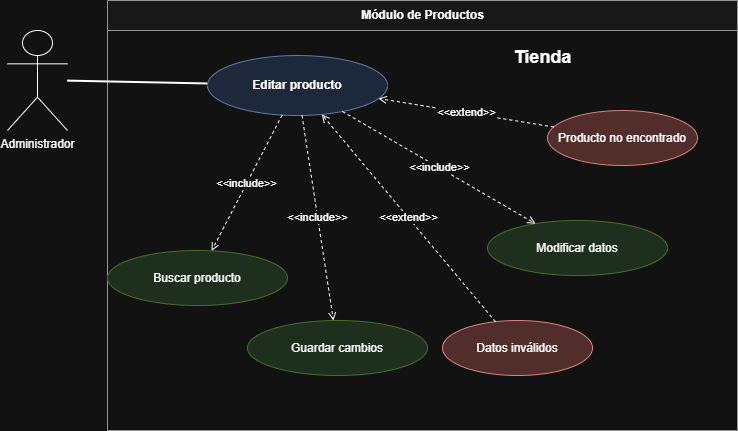

The diagram above was exported from draw.io. Its source (the exported page's mxGraphModel, read from the mxfile embedded in the PNG):
<mxGraphModel dx="759" dy="866" grid="1" gridSize="10" guides="1" tooltips="1" connect="1" arrows="1" fold="1" page="1" pageScale="1" pageWidth="850" pageHeight="1100" math="0" shadow="0">
  <root>
    <mxCell id="0" />
    <mxCell id="1" parent="0" />
    <mxCell id="actor" parent="1" style="shape=umlActor;verticalLabelPosition=bottom;verticalAlign=top;html=1;" value="Administrador" vertex="1">
      <mxGeometry height="100" width="60" x="50" y="90" as="geometry" />
    </mxCell>
    <mxCell id="boundary" parent="1" style="swimlane;html=1;rounded=0;fontStyle=1;startSize=30;fillColor=#f8f8f8;strokeColor=#666666;" value="Módulo de Productos" vertex="1">
      <mxGeometry height="430" width="630" x="150" y="60" as="geometry" />
    </mxCell>
    <mxCell id="main" parent="boundary" style="ellipse;whiteSpace=wrap;html=1;fontStyle=1;fillColor=#dae8fc;strokeColor=#6c8ebf;" value="Editar producto" vertex="1">
      <mxGeometry height="60" width="180" x="100" y="55" as="geometry" />
    </mxCell>
    <mxCell id="inc1" parent="boundary" style="ellipse;whiteSpace=wrap;html=1;fillColor=#d5e8d4;strokeColor=#82b366;" value="Buscar producto" vertex="1">
      <mxGeometry height="55" width="180" y="250" as="geometry" />
    </mxCell>
    <mxCell id="inc2" parent="boundary" style="ellipse;whiteSpace=wrap;html=1;fillColor=#d5e8d4;strokeColor=#82b366;" value="Modificar datos" vertex="1">
      <mxGeometry height="55" width="180" x="380" y="220" as="geometry" />
    </mxCell>
    <mxCell id="inc3" parent="boundary" style="ellipse;whiteSpace=wrap;html=1;fillColor=#d5e8d4;strokeColor=#82b366;" value="Guardar cambios" vertex="1">
      <mxGeometry height="55" width="180" x="140" y="320" as="geometry" />
    </mxCell>
    <mxCell id="ext1" parent="boundary" style="ellipse;whiteSpace=wrap;html=1;fillColor=#f8cecc;strokeColor=#b85450;" value="Producto no encontrado" vertex="1">
      <mxGeometry height="55" width="150" x="440" y="110" as="geometry" />
    </mxCell>
    <mxCell id="ext2" parent="boundary" style="ellipse;whiteSpace=wrap;html=1;fillColor=#f8cecc;strokeColor=#b85450;" value="Datos inválidos" vertex="1">
      <mxGeometry height="55" width="150" x="335" y="320" as="geometry" />
    </mxCell>
    <mxCell id="title" parent="boundary" style="text;html=1;fontSize=18;fontStyle=1;strokeColor=none;fillColor=none;align=center;" value="Tienda" vertex="1">
      <mxGeometry height="30" width="170" x="350" y="40" as="geometry" />
    </mxCell>
    <mxCell id="actor_main" edge="1" parent="1" source="actor" style="endArrow=none;html=1;strokeWidth=2;" target="main">
      <mxGeometry relative="1" as="geometry" />
    </mxCell>
    <mxCell id="einc1" edge="1" parent="1" source="main" style="dashed=1;endArrow=open;html=1;fontSize=11;" target="inc1" value="&amp;lt;&amp;lt;include&amp;gt;&amp;gt;">
      <mxGeometry relative="1" as="geometry" />
    </mxCell>
    <mxCell id="einc2" edge="1" parent="1" source="main" style="dashed=1;endArrow=open;html=1;fontSize=11;" target="inc2" value="&amp;lt;&amp;lt;include&amp;gt;&amp;gt;">
      <mxGeometry relative="1" as="geometry" />
    </mxCell>
    <mxCell id="einc3" edge="1" parent="1" source="main" style="dashed=1;endArrow=open;html=1;fontSize=11;" target="inc3" value="&amp;lt;&amp;lt;include&amp;gt;&amp;gt;">
      <mxGeometry relative="1" as="geometry" />
    </mxCell>
    <mxCell id="eext1" edge="1" parent="1" source="ext1" style="dashed=1;endArrow=open;html=1;fontSize=11;" target="main" value="&amp;lt;&amp;lt;extend&amp;gt;&amp;gt;">
      <mxGeometry relative="1" as="geometry" />
    </mxCell>
    <mxCell id="eext2" edge="1" parent="1" source="ext2" style="dashed=1;endArrow=open;html=1;fontSize=11;" target="main" value="&amp;lt;&amp;lt;extend&amp;gt;&amp;gt;">
      <mxGeometry relative="1" as="geometry" />
    </mxCell>
  </root>
</mxGraphModel>